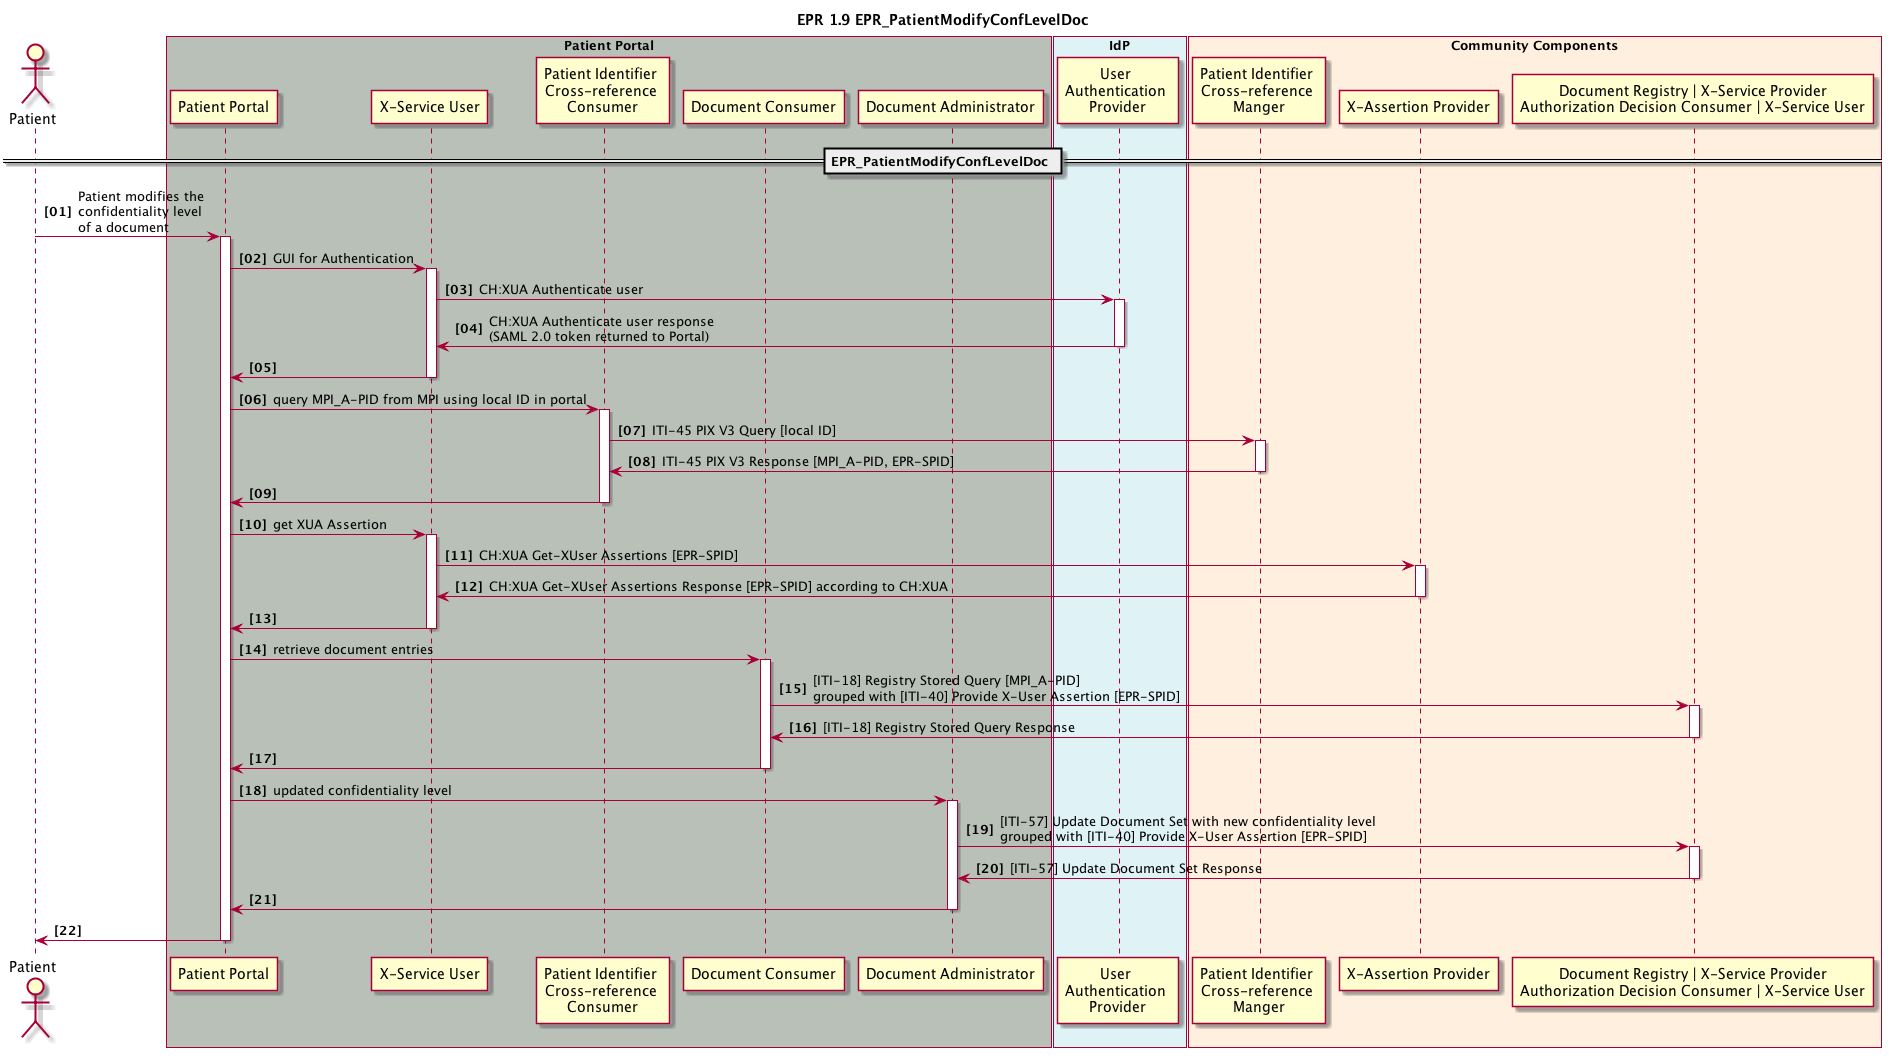

The diagram above was rendered by PlantUML. Its source (embedded in the PNG):
@startuml
skinparam Padding 1
autonumber 1 1 "<b>[00]"
title EPR 1.9 EPR_PatientModifyConfLevelDoc

actor patient as "Patient"

box "Patient Portal" #B9C0B8
	participant pp_gui as "Patient Portal"
	participant pp_x_service_user as "X-Service User"
	participant pp_pix_x_ref_consumer as "Patient Identifier \nCross-reference \nConsumer"
	participant pp_doc_consumer as "Document Consumer"
	participant pp_doc_admin as "Document Administrator"
end box

box "IdP" #DFF3F7
	participant idp_user_authentication_provider as "User \nAuthentication \nProvider"
end box

box "Community Components" #FFEFDE
	participant cc_mpi_x_ref_manager as "Patient Identifier \nCross-reference \nManger"
	participant cc_x_assertion_provider as "X-Assertion Provider" 
	participant cc_doc_registry as "Document Registry | X-Service Provider\nAuthorization Decision Consumer | X-Service User" 
end box

== EPR_PatientModifyConfLevelDoc == 
patient -> pp_gui: Patient modifies the \nconfidentiality level \nof a document
activate pp_gui

pp_gui -> pp_x_service_user : GUI for Authentication
activate pp_x_service_user
pp_x_service_user -> idp_user_authentication_provider : CH:XUA Authenticate user
activate idp_user_authentication_provider
pp_x_service_user <- idp_user_authentication_provider : CH:XUA Authenticate user response \n(SAML 2.0 token returned to Portal)
deactivate idp_user_authentication_provider
pp_gui <- pp_x_service_user
deactivate pp_x_service_user

pp_gui -> pp_pix_x_ref_consumer: query MPI_A-PID from MPI using local ID in portal
activate pp_pix_x_ref_consumer
pp_pix_x_ref_consumer -> cc_mpi_x_ref_manager: ITI-45 PIX V3 Query [local ID]
activate cc_mpi_x_ref_manager
pp_pix_x_ref_consumer <- cc_mpi_x_ref_manager: ITI-45 PIX V3 Response [MPI_A-PID, EPR-SPID]
deactivate cc_mpi_x_ref_manager
pp_gui <- pp_pix_x_ref_consumer
deactivate pp_pix_x_ref_consumer

pp_gui -> pp_x_service_user : get XUA Assertion
activate pp_x_service_user
pp_x_service_user -> cc_x_assertion_provider: CH:XUA Get-XUser Assertions [EPR-SPID]
activate cc_x_assertion_provider
pp_x_service_user <- cc_x_assertion_provider: CH:XUA Get-XUser Assertions Response [EPR-SPID] according to CH:XUA
deactivate cc_x_assertion_provider
pp_gui <- pp_x_service_user
deactivate pp_x_service_user

pp_gui -> pp_doc_consumer: retrieve document entries
activate pp_doc_consumer
pp_doc_consumer -> cc_doc_registry: [ITI-18] Registry Stored Query [MPI_A-PID]\ngrouped with [ITI-40] Provide X-User Assertion [EPR-SPID]
activate cc_doc_registry
pp_doc_consumer <- cc_doc_registry: [ITI-18] Registry Stored Query Response
deactivate cc_doc_registry
pp_gui <- pp_doc_consumer
deactivate pp_doc_consumer

pp_gui -> pp_doc_admin: updated confidentiality level
activate pp_doc_admin
pp_doc_admin -> cc_doc_registry: [ITI-57] Update Document Set with new confidentiality level\ngrouped with [ITI-40] Provide X-User Assertion [EPR-SPID]
activate cc_doc_registry
pp_doc_admin <- cc_doc_registry: [ITI-57] Update Document Set Response
deactivate cc_doc_registry
pp_gui <- pp_doc_admin
deactivate pp_doc_admin

patient <- pp_gui
deactivate pp_gui

@enduml